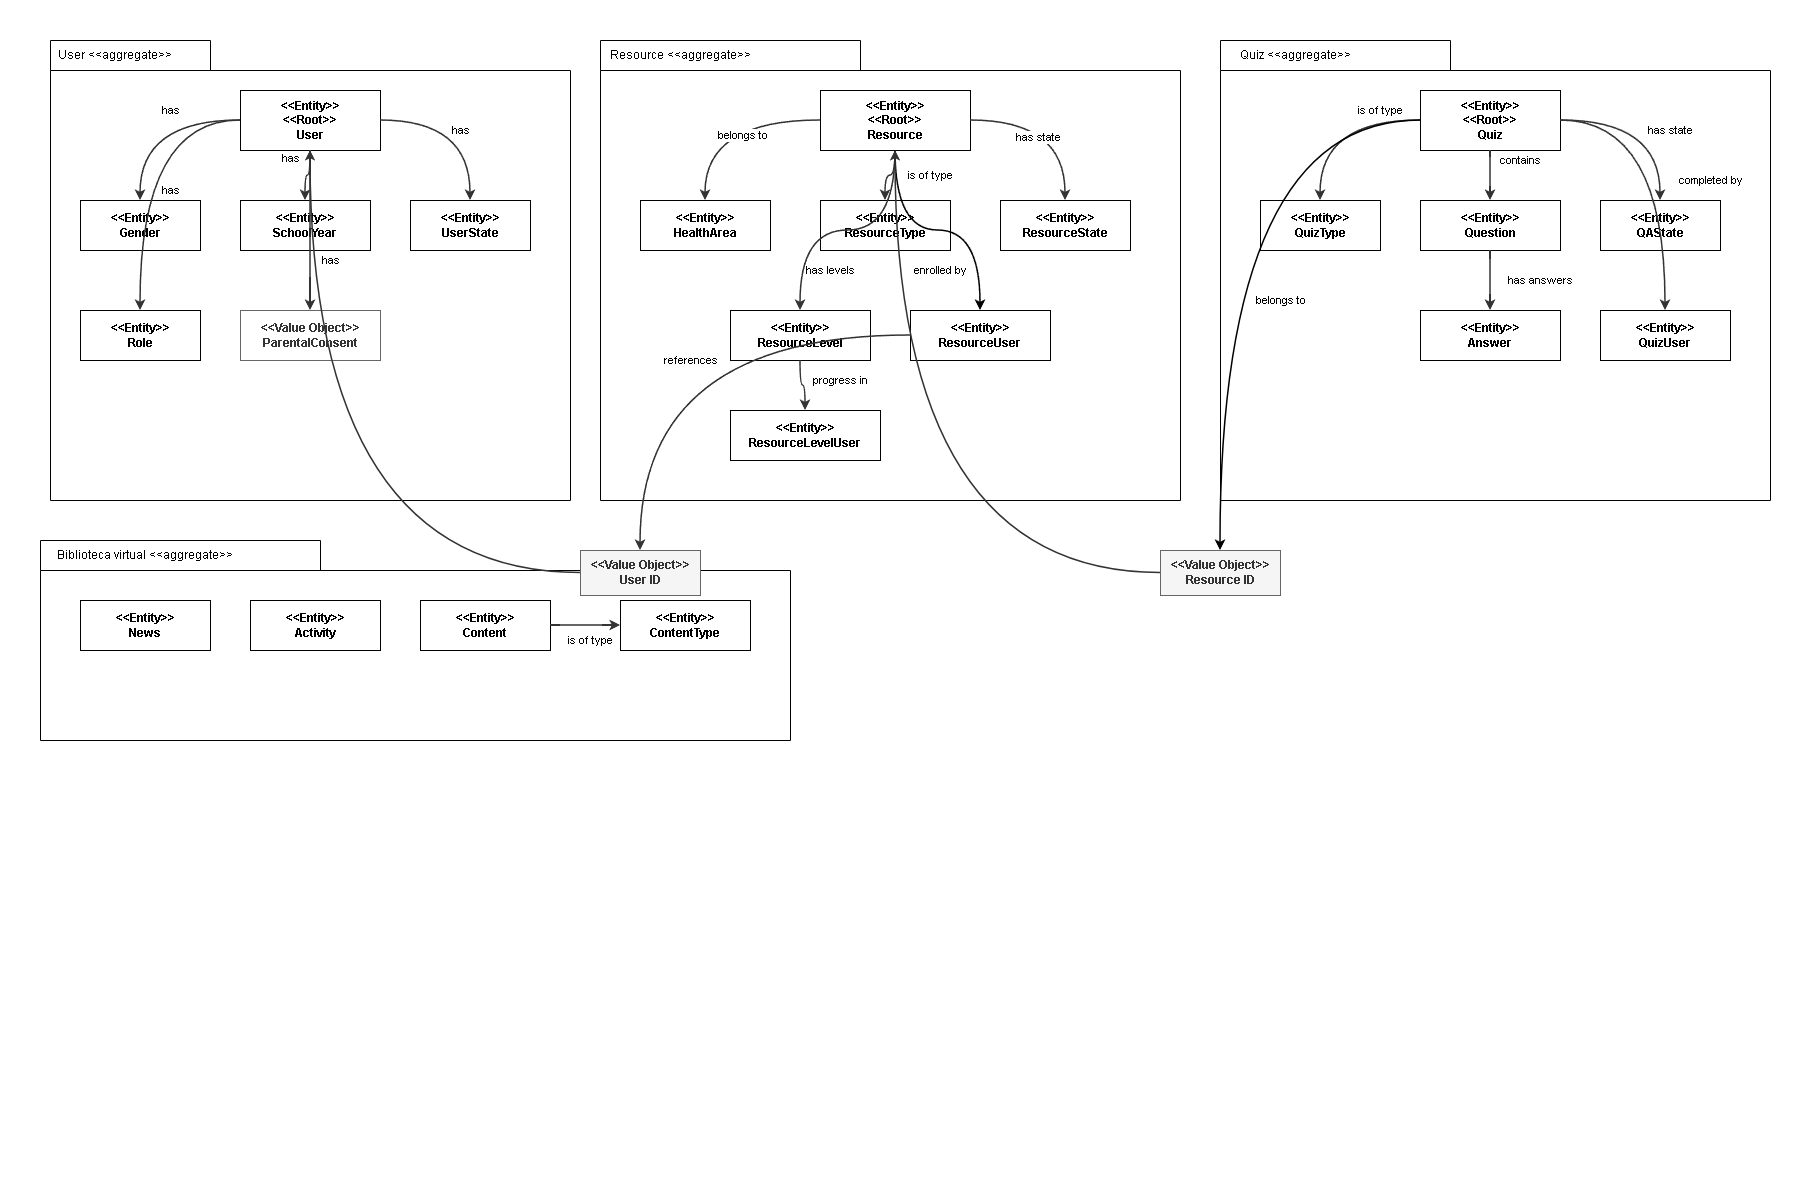

The diagram above was exported from draw.io. Its source (the exported page's mxGraphModel, read from the mxfile embedded in the PNG):
<mxGraphModel dx="933" dy="758" grid="1" gridSize="10" guides="1" tooltips="1" connect="1" arrows="1" fold="1" page="1" pageScale="1" pageWidth="1800" pageHeight="1200" math="0" shadow="0">
  <root>
    <mxCell id="0" />
    <mxCell id="1" parent="0" />
    <mxCell id="agg_user" parent="1" style="shape=folder;fontStyle=1;tabWidth=160;tabHeight=30;tabPosition=left;html=1;whiteSpace=wrap;verticalAlign=top;align=left;spacingLeft=10;spacingTop=5;fillColor=none;fontColor=light-dark(#FFFFFF,#000000);strokeColor=default;" value="" vertex="1">
      <mxGeometry height="460" width="520" x="50" y="40" as="geometry" />
    </mxCell>
    <mxCell id="u_root" parent="agg_user" style="rounded=0;whiteSpace=wrap;html=1;align=center;verticalAlign=middle;" value="&lt;b&gt;&amp;lt;&amp;lt;Entity&amp;gt;&amp;gt;&lt;br&gt;&amp;lt;&amp;lt;Root&amp;gt;&amp;gt;&lt;/b&gt;&lt;br&gt;&lt;b&gt;User&lt;/b&gt;" vertex="1">
      <mxGeometry height="60" width="140" x="190" y="50" as="geometry" />
    </mxCell>
    <mxCell id="u_gender" parent="agg_user" style="rounded=0;whiteSpace=wrap;html=1;fillColor=default;fontColor=#000000;strokeColor=default;align=center;verticalAlign=middle;" value="&lt;b&gt;&amp;lt;&amp;lt;Entity&amp;gt;&amp;gt;&lt;/b&gt;&lt;br&gt;&lt;b&gt;Gender&lt;/b&gt;" vertex="1">
      <mxGeometry height="50" width="120" x="30" y="160" as="geometry" />
    </mxCell>
    <mxCell id="u_school" parent="agg_user" style="rounded=0;whiteSpace=wrap;html=1;fillColor=default;fontColor=#000000;strokeColor=default;align=center;verticalAlign=middle;" value="&lt;b&gt;&amp;lt;&amp;lt;Entity&amp;gt;&amp;gt;&lt;/b&gt;&lt;br&gt;&lt;b&gt;SchoolYear&lt;/b&gt;" vertex="1">
      <mxGeometry height="50" width="130" x="190" y="160" as="geometry" />
    </mxCell>
    <mxCell id="u_state" parent="agg_user" style="rounded=0;whiteSpace=wrap;html=1;fillColor=default;fontColor=#000000;strokeColor=default;align=center;verticalAlign=middle;" value="&lt;b&gt;&amp;lt;&amp;lt;Entity&amp;gt;&amp;gt;&lt;/b&gt;&lt;br&gt;&lt;b&gt;UserState&lt;/b&gt;" vertex="1">
      <mxGeometry height="50" width="120" x="360" y="160" as="geometry" />
    </mxCell>
    <mxCell id="u_role" parent="agg_user" style="rounded=0;whiteSpace=wrap;html=1;fillColor=default;fontColor=#000000;strokeColor=default;align=center;verticalAlign=middle;" value="&lt;b&gt;&amp;lt;&amp;lt;Entity&amp;gt;&amp;gt;&lt;/b&gt;&lt;br&gt;&lt;b&gt;Role&lt;/b&gt;" vertex="1">
      <mxGeometry height="50" width="120" x="30" y="270" as="geometry" />
    </mxCell>
    <mxCell id="u_consent" parent="agg_user" style="rounded=0;whiteSpace=wrap;html=1;fillColor=default;fontColor=#333333;strokeColor=#666666;align=center;verticalAlign=middle;" value="&lt;b&gt;&amp;lt;&amp;lt;Value Object&amp;gt;&amp;gt;&lt;/b&gt;&lt;br&gt;&lt;b&gt;ParentalConsent&lt;/b&gt;" vertex="1">
      <mxGeometry height="50" width="140" x="190" y="270" as="geometry" />
    </mxCell>
    <mxCell id="agg_resource" parent="1" style="shape=folder;fontStyle=1;tabWidth=260;tabHeight=30;tabPosition=left;html=1;whiteSpace=wrap;fillColor=none;strokeColor=default;verticalAlign=top;align=left;spacingLeft=10;spacingTop=5;" value="" vertex="1">
      <mxGeometry height="460" width="580" x="600" y="40" as="geometry" />
    </mxCell>
    <mxCell id="r_root" parent="agg_resource" style="rounded=0;whiteSpace=wrap;html=1;align=center;verticalAlign=middle;" value="&lt;b&gt;&amp;lt;&amp;lt;Entity&amp;gt;&amp;gt;&lt;br&gt;&amp;lt;&amp;lt;Root&amp;gt;&amp;gt;&lt;/b&gt;&lt;br&gt;&lt;b&gt;Resource&lt;/b&gt;" vertex="1">
      <mxGeometry height="60" width="150" x="220" y="50" as="geometry" />
    </mxCell>
    <mxCell id="r_health" parent="agg_resource" style="rounded=0;whiteSpace=wrap;html=1;align=center;verticalAlign=middle;fillColor=default;" value="&lt;b&gt;&amp;lt;&amp;lt;Entity&amp;gt;&amp;gt;&lt;/b&gt;&lt;br&gt;&lt;b&gt;HealthArea&lt;/b&gt;" vertex="1">
      <mxGeometry height="50" width="130" x="40" y="160" as="geometry" />
    </mxCell>
    <mxCell id="r_type" parent="agg_resource" style="rounded=0;whiteSpace=wrap;html=1;fillColor=default;fontColor=#000000;strokeColor=default;align=center;verticalAlign=middle;" value="&lt;b&gt;&amp;lt;&amp;lt;Entity&amp;gt;&amp;gt;&lt;/b&gt;&lt;br&gt;&lt;b&gt;ResourceType&lt;/b&gt;" vertex="1">
      <mxGeometry height="50" width="130" x="220" y="160" as="geometry" />
    </mxCell>
    <mxCell id="r_state" parent="agg_resource" style="rounded=0;whiteSpace=wrap;html=1;fillColor=default;fontColor=#000000;strokeColor=default;align=center;verticalAlign=middle;" value="&lt;b&gt;&amp;lt;&amp;lt;Entity&amp;gt;&amp;gt;&lt;/b&gt;&lt;br&gt;&lt;b&gt;ResourceState&lt;/b&gt;" vertex="1">
      <mxGeometry height="50" width="130" x="400" y="160" as="geometry" />
    </mxCell>
    <mxCell id="r_level" parent="agg_resource" style="rounded=0;whiteSpace=wrap;html=1;fillColor=default;fontColor=#000000;strokeColor=default;align=center;verticalAlign=middle;" value="&lt;b&gt;&amp;lt;&amp;lt;Entity&amp;gt;&amp;gt;&lt;/b&gt;&lt;br&gt;&lt;b&gt;ResourceLevel&lt;/b&gt;" vertex="1">
      <mxGeometry height="50" width="140" x="130" y="270" as="geometry" />
    </mxCell>
    <mxCell id="r_user" parent="agg_resource" style="rounded=0;whiteSpace=wrap;html=1;fillColor=default;fontColor=#000000;strokeColor=default;align=center;verticalAlign=middle;" value="&lt;b&gt;&amp;lt;&amp;lt;Entity&amp;gt;&amp;gt;&lt;/b&gt;&lt;br&gt;&lt;b&gt;ResourceUser&lt;/b&gt;" vertex="1">
      <mxGeometry height="50" width="140" x="310" y="270" as="geometry" />
    </mxCell>
    <mxCell id="r_lvl_user" parent="agg_resource" style="rounded=0;whiteSpace=wrap;html=1;fillColor=default;fontColor=#000000;strokeColor=default;align=center;verticalAlign=middle;" value="&lt;b&gt;&amp;lt;&amp;lt;Entity&amp;gt;&amp;gt;&lt;/b&gt;&lt;br&gt;&lt;b&gt;ResourceLevelUser&lt;/b&gt;" vertex="1">
      <mxGeometry height="50" width="150" x="130" y="370" as="geometry" />
    </mxCell>
    <mxCell id="agg_quiz" parent="1" style="shape=folder;fontStyle=1;tabWidth=230;tabHeight=30;tabPosition=left;html=1;whiteSpace=wrap;fillColor=none;strokeColor=default;verticalAlign=top;align=left;spacingLeft=10;spacingTop=5;" value="" vertex="1">
      <mxGeometry height="460" width="550" x="1220" y="40" as="geometry" />
    </mxCell>
    <mxCell id="q_root" parent="agg_quiz" style="rounded=0;whiteSpace=wrap;html=1;align=center;verticalAlign=middle;" value="&lt;b&gt;&amp;lt;&amp;lt;Entity&amp;gt;&amp;gt;&lt;br&gt;&amp;lt;&amp;lt;Root&amp;gt;&amp;gt;&lt;/b&gt;&lt;br&gt;&lt;b&gt;Quiz&lt;/b&gt;" vertex="1">
      <mxGeometry height="60" width="140" x="200" y="50" as="geometry" />
    </mxCell>
    <mxCell id="q_type" parent="agg_quiz" style="rounded=0;whiteSpace=wrap;html=1;fillColor=default;fontColor=#000000;strokeColor=default;align=center;verticalAlign=middle;" value="&lt;b&gt;&amp;lt;&amp;lt;Entity&amp;gt;&amp;gt;&lt;/b&gt;&lt;br&gt;&lt;b&gt;QuizType&lt;/b&gt;" vertex="1">
      <mxGeometry height="50" width="120" x="40" y="160" as="geometry" />
    </mxCell>
    <mxCell id="q_state" parent="agg_quiz" style="rounded=0;whiteSpace=wrap;html=1;fillColor=default;fontColor=#000000;strokeColor=default;align=center;verticalAlign=middle;" value="&lt;b&gt;&amp;lt;&amp;lt;Entity&amp;gt;&amp;gt;&lt;/b&gt;&lt;br&gt;&lt;b&gt;QAState&lt;/b&gt;" vertex="1">
      <mxGeometry height="50" width="120" x="380" y="160" as="geometry" />
    </mxCell>
    <mxCell id="q_question" parent="agg_quiz" style="rounded=0;whiteSpace=wrap;html=1;fillColor=default;fontColor=#000000;strokeColor=default;align=center;verticalAlign=middle;" value="&lt;b&gt;&amp;lt;&amp;lt;Entity&amp;gt;&amp;gt;&lt;/b&gt;&lt;br&gt;&lt;b&gt;Question&lt;/b&gt;" vertex="1">
      <mxGeometry height="50" width="140" x="200" y="160" as="geometry" />
    </mxCell>
    <mxCell id="q_answer" parent="agg_quiz" style="rounded=0;whiteSpace=wrap;html=1;fillColor=default;fontColor=#000000;strokeColor=default;align=center;verticalAlign=middle;" value="&lt;b&gt;&amp;lt;&amp;lt;Entity&amp;gt;&amp;gt;&lt;/b&gt;&lt;br&gt;&lt;b&gt;Answer&lt;/b&gt;" vertex="1">
      <mxGeometry height="50" width="140" x="200" y="270" as="geometry" />
    </mxCell>
    <mxCell id="q_user" parent="agg_quiz" style="rounded=0;whiteSpace=wrap;html=1;fillColor=default;fontColor=#000000;strokeColor=default;align=center;verticalAlign=middle;" value="&lt;b&gt;&amp;lt;&amp;lt;Entity&amp;gt;&amp;gt;&lt;/b&gt;&lt;br&gt;&lt;b&gt;QuizUser&lt;/b&gt;" vertex="1">
      <mxGeometry height="50" width="130" x="380" y="270" as="geometry" />
    </mxCell>
    <mxCell id="agg_content" parent="1" style="shape=folder;fontStyle=1;tabWidth=280;tabHeight=30;tabPosition=left;html=1;whiteSpace=wrap;fillColor=none;strokeColor=default;verticalAlign=top;align=left;spacingLeft=10;spacingTop=5;" value="" vertex="1">
      <mxGeometry height="200" width="750" x="40" y="540" as="geometry" />
    </mxCell>
    <mxCell id="c_news" parent="agg_content" style="rounded=0;whiteSpace=wrap;html=1;fillColor=none;fontColor=#000000;strokeColor=default;align=center;verticalAlign=middle;" value="&lt;b&gt;&amp;lt;&amp;lt;Entity&amp;gt;&amp;gt;&lt;/b&gt;&lt;br&gt;&lt;b&gt;News&lt;/b&gt;" vertex="1">
      <mxGeometry height="50" width="130" x="40" y="60" as="geometry" />
    </mxCell>
    <mxCell id="c_activity" parent="agg_content" style="rounded=0;whiteSpace=wrap;html=1;fillColor=none;fontColor=#000000;strokeColor=default;align=center;verticalAlign=middle;" value="&lt;b&gt;&amp;lt;&amp;lt;Entity&amp;gt;&amp;gt;&lt;/b&gt;&lt;br&gt;&lt;b&gt;Activity&lt;/b&gt;" vertex="1">
      <mxGeometry height="50" width="130" x="210" y="60" as="geometry" />
    </mxCell>
    <mxCell id="c_content" parent="agg_content" style="rounded=0;whiteSpace=wrap;html=1;fillColor=none;fontColor=#000000;strokeColor=default;align=center;verticalAlign=middle;" value="&lt;b&gt;&amp;lt;&amp;lt;Entity&amp;gt;&amp;gt;&lt;/b&gt;&lt;br&gt;&lt;b&gt;Content&lt;/b&gt;" vertex="1">
      <mxGeometry height="50" width="130" x="380" y="60" as="geometry" />
    </mxCell>
    <mxCell id="c_type" parent="agg_content" style="rounded=0;whiteSpace=wrap;html=1;fillColor=none;fontColor=#000000;strokeColor=default;align=center;verticalAlign=middle;" value="&lt;b&gt;&amp;lt;&amp;lt;Entity&amp;gt;&amp;gt;&lt;/b&gt;&lt;br&gt;&lt;b&gt;ContentType&lt;/b&gt;" vertex="1">
      <mxGeometry height="50" width="130" x="580" y="60" as="geometry" />
    </mxCell>
    <mxCell id="2vyJC88wGN8R2tS5ndep-10" parent="agg_content" style="text;html=1;whiteSpace=wrap;strokeColor=none;fillColor=none;align=center;verticalAlign=middle;rounded=0;" value="Biblioteca virtual &amp;lt;&amp;lt;aggregate&amp;gt;&amp;gt;" vertex="1">
      <mxGeometry height="30" width="180" x="15" as="geometry" />
    </mxCell>
    <mxCell id="vo_user_id1" parent="1" style="rounded=0;whiteSpace=wrap;html=1;fillColor=#f5f5f5;fontColor=#333333;strokeColor=#666666;align=center;verticalAlign=middle;" value="&lt;b&gt;&amp;lt;&amp;lt;Value Object&amp;gt;&amp;gt;&lt;/b&gt;&lt;br&gt;&lt;b&gt;User ID&lt;/b&gt;" vertex="1">
      <mxGeometry height="45" width="120" x="580" y="550" as="geometry" />
    </mxCell>
    <mxCell id="vo_res_id1" parent="1" style="rounded=0;whiteSpace=wrap;html=1;fillColor=#f5f5f5;fontColor=#333333;strokeColor=#666666;align=center;verticalAlign=middle;" value="&lt;b&gt;&amp;lt;&amp;lt;Value Object&amp;gt;&amp;gt;&lt;/b&gt;&lt;br&gt;&lt;b&gt;Resource ID&lt;/b&gt;" vertex="1">
      <mxGeometry height="45" width="120" x="1160" y="550" as="geometry" />
    </mxCell>
    <mxCell id="e_u1" edge="1" parent="1" source="u_root" style="edgeStyle=orthogonalEdgeStyle;rounded=0;orthogonalLoop=1;jettySize=auto;html=1;strokeColor=#333333;strokeWidth=1.5;dashed=0;curved=1;curveGeometry=1;" target="u_gender" value="has">
      <mxGeometry relative="1" x="-0.1467" y="-23" as="geometry">
        <mxPoint x="2" y="-1" as="offset" />
      </mxGeometry>
    </mxCell>
    <mxCell id="e_u2" edge="1" parent="1" source="u_root" style="edgeStyle=orthogonalEdgeStyle;rounded=0;orthogonalLoop=1;jettySize=auto;html=1;strokeColor=#333333;strokeWidth=1.5;dashed=0;curved=1;curveGeometry=1;" target="u_school" value="has">
      <mxGeometry relative="1" x="-0.6364" y="-20" as="geometry">
        <mxPoint as="offset" />
      </mxGeometry>
    </mxCell>
    <mxCell id="e_u3" edge="1" parent="1" source="u_root" style="edgeStyle=orthogonalEdgeStyle;rounded=0;orthogonalLoop=1;jettySize=auto;html=1;strokeColor=#333333;strokeWidth=1.5;dashed=0;curved=1;curveGeometry=1;" target="u_state" value="has">
      <mxGeometry relative="1" x="0.0672" y="16" as="geometry">
        <mxPoint as="offset" />
      </mxGeometry>
    </mxCell>
    <mxCell id="e_u4" edge="1" parent="1" source="u_root" style="edgeStyle=orthogonalEdgeStyle;rounded=0;orthogonalLoop=1;jettySize=auto;html=1;strokeColor=#333333;strokeWidth=1.5;dashed=0;curved=1;curveGeometry=1;" target="u_role" value="has">
      <mxGeometry relative="1" x="-0.0545" y="14" as="geometry">
        <mxPoint x="-1" as="offset" />
      </mxGeometry>
    </mxCell>
    <mxCell id="e_u5" edge="1" parent="1" source="u_root" style="edgeStyle=orthogonalEdgeStyle;rounded=0;orthogonalLoop=1;jettySize=auto;html=1;strokeColor=#333333;strokeWidth=1.5;dashed=0;curved=1;curveGeometry=1;" target="u_consent" value="has">
      <mxGeometry relative="1" x="0.375" y="20" as="geometry">
        <mxPoint as="offset" />
      </mxGeometry>
    </mxCell>
    <mxCell id="e_r1" edge="1" parent="1" source="r_root" style="edgeStyle=orthogonalEdgeStyle;rounded=0;orthogonalLoop=1;jettySize=auto;html=1;strokeColor=#333333;strokeWidth=1.5;dashed=0;curved=1;curveGeometry=1;" target="r_health" value="belongs to">
      <mxGeometry relative="1" as="geometry" />
    </mxCell>
    <mxCell id="e_r2" edge="1" parent="1" source="r_root" style="edgeStyle=orthogonalEdgeStyle;rounded=0;orthogonalLoop=1;jettySize=auto;html=1;strokeColor=#333333;strokeWidth=1.5;dashed=0;curved=1;curveGeometry=1;" target="r_type" value="is of type">
      <mxGeometry relative="1" x="-0.2977" y="37" as="geometry">
        <mxPoint y="-2" as="offset" />
      </mxGeometry>
    </mxCell>
    <mxCell id="e_r3" edge="1" parent="1" source="r_root" style="edgeStyle=orthogonalEdgeStyle;rounded=0;orthogonalLoop=1;jettySize=auto;html=1;strokeColor=#333333;strokeWidth=1.5;dashed=0;curved=1;curveGeometry=1;" target="r_state" value="has state">
      <mxGeometry relative="1" as="geometry" />
    </mxCell>
    <mxCell id="e_r4" edge="1" parent="1" source="r_root" style="edgeStyle=orthogonalEdgeStyle;rounded=0;orthogonalLoop=1;jettySize=auto;html=1;strokeColor=#333333;strokeWidth=1.5;dashed=0;curved=1;curveGeometry=1;" target="r_level" value="has levels">
      <mxGeometry relative="1" x="0.5419" y="25" as="geometry">
        <mxPoint as="offset" />
      </mxGeometry>
    </mxCell>
    <mxCell id="e_r5" edge="1" parent="1" source="r_root" style="edgeStyle=orthogonalEdgeStyle;rounded=0;orthogonalLoop=1;jettySize=auto;html=1;strokeColor=default;strokeWidth=1.5;dashed=0;curved=1;curveGeometry=1;" target="r_user" value="enrolled by">
      <mxGeometry relative="1" x="0.4795" y="-35" as="geometry">
        <mxPoint as="offset" />
      </mxGeometry>
    </mxCell>
    <mxCell id="e_r6" edge="1" parent="1" source="r_level" style="edgeStyle=orthogonalEdgeStyle;rounded=0;orthogonalLoop=1;jettySize=auto;html=1;strokeColor=#333333;strokeWidth=1.5;dashed=0;curved=1;curveGeometry=1;" target="r_lvl_user" value="progress in">
      <mxGeometry relative="1" x="0.1141" y="37" as="geometry">
        <mxPoint as="offset" />
      </mxGeometry>
    </mxCell>
    <mxCell id="e_q1" edge="1" parent="1" source="q_root" style="edgeStyle=orthogonalEdgeStyle;rounded=0;orthogonalLoop=1;jettySize=auto;html=1;strokeColor=#333333;strokeWidth=1.5;dashed=0;curved=1;curveGeometry=1;" target="q_type" value="is of type">
      <mxGeometry relative="1" x="-0.4916" y="-14" as="geometry">
        <mxPoint as="offset" />
      </mxGeometry>
    </mxCell>
    <mxCell id="e_q2" edge="1" parent="1" source="q_root" style="edgeStyle=orthogonalEdgeStyle;rounded=0;orthogonalLoop=1;jettySize=auto;html=1;strokeColor=#333333;strokeWidth=1.5;dashed=0;curved=1;curveGeometry=1;" target="q_state" value="has state">
      <mxGeometry relative="1" x="0.2878" y="32" as="geometry">
        <mxPoint as="offset" />
      </mxGeometry>
    </mxCell>
    <mxCell id="e_q3" edge="1" parent="1" source="q_root" style="edgeStyle=orthogonalEdgeStyle;rounded=0;orthogonalLoop=1;jettySize=auto;html=1;strokeColor=#333333;strokeWidth=1.5;dashed=0;curved=1;curveGeometry=1;" target="q_question" value="contains">
      <mxGeometry relative="1" x="-0.6" y="30" as="geometry">
        <mxPoint as="offset" />
      </mxGeometry>
    </mxCell>
    <mxCell id="e_q4" edge="1" parent="1" source="q_question" style="edgeStyle=orthogonalEdgeStyle;rounded=0;orthogonalLoop=1;jettySize=auto;html=1;strokeColor=#333333;strokeWidth=1.5;dashed=0;curved=1;curveGeometry=1;" target="q_answer" value="has answers">
      <mxGeometry relative="1" y="50" as="geometry">
        <mxPoint as="offset" />
      </mxGeometry>
    </mxCell>
    <mxCell id="e_q5" edge="1" parent="1" source="q_root" style="edgeStyle=orthogonalEdgeStyle;rounded=0;orthogonalLoop=1;jettySize=auto;html=1;strokeColor=#333333;strokeWidth=1.5;dashed=0;curved=1;curveGeometry=1;" target="q_user" value="completed by">
      <mxGeometry relative="1" x="0.061" y="61" as="geometry">
        <mxPoint as="offset" />
      </mxGeometry>
    </mxCell>
    <mxCell id="e_c1" edge="1" parent="1" source="c_content" style="edgeStyle=orthogonalEdgeStyle;rounded=0;orthogonalLoop=1;jettySize=auto;html=1;strokeColor=#333333;strokeWidth=1.5;dashed=0;curved=1;curveGeometry=1;" target="c_type" value="is of type">
      <mxGeometry relative="1" x="0.1429" y="-15" as="geometry">
        <mxPoint as="offset" />
      </mxGeometry>
    </mxCell>
    <mxCell id="e_ext1" edge="1" parent="1" source="r_user" style="edgeStyle=orthogonalEdgeStyle;rounded=0;orthogonalLoop=1;jettySize=auto;html=1;strokeColor=#333333;strokeWidth=1.5;dashed=0;curved=1;curveGeometry=1;" target="vo_user_id1" value="references">
      <mxGeometry relative="1" x="0.0704" y="-34" as="geometry">
        <mxPoint as="offset" />
      </mxGeometry>
    </mxCell>
    <mxCell id="e_ext2" edge="1" parent="1" source="vo_user_id1" style="edgeStyle=orthogonalEdgeStyle;rounded=0;orthogonalLoop=1;jettySize=auto;html=1;strokeColor=#333333;strokeWidth=1.5;dashed=0;curved=1;curveGeometry=1;" target="u_root" value="">
      <mxGeometry relative="1" as="geometry" />
    </mxCell>
    <mxCell id="e_ext3" edge="1" parent="1" source="q_root" style="edgeStyle=orthogonalEdgeStyle;rounded=0;orthogonalLoop=1;jettySize=auto;html=1;strokeColor=default;strokeWidth=1.5;dashed=0;curved=1;curveGeometry=1;" target="vo_res_id1" value="belongs to">
      <mxGeometry relative="1" x="0.0084" y="34" as="geometry">
        <mxPoint as="offset" />
      </mxGeometry>
    </mxCell>
    <mxCell id="e_ext4" edge="1" parent="1" source="vo_res_id1" style="edgeStyle=orthogonalEdgeStyle;rounded=0;orthogonalLoop=1;jettySize=auto;html=1;strokeColor=#333333;strokeWidth=1.5;dashed=0;curved=1;curveGeometry=1;" target="r_root" value="">
      <mxGeometry relative="1" as="geometry" />
    </mxCell>
    <mxCell id="2vyJC88wGN8R2tS5ndep-7" parent="1" style="text;html=1;whiteSpace=wrap;strokeColor=none;fillColor=none;align=center;verticalAlign=middle;rounded=0;" value="User &amp;lt;&amp;lt;aggregate&amp;gt;&amp;gt;" vertex="1">
      <mxGeometry height="30" width="150" x="40" y="40" as="geometry" />
    </mxCell>
    <mxCell id="2vyJC88wGN8R2tS5ndep-8" parent="1" style="text;html=1;whiteSpace=wrap;strokeColor=none;fillColor=none;align=center;verticalAlign=middle;rounded=0;" value="Resource &amp;lt;&amp;lt;aggregate&amp;gt;&amp;gt;" vertex="1">
      <mxGeometry height="30" width="180" x="590" y="40" as="geometry" />
    </mxCell>
    <mxCell id="2vyJC88wGN8R2tS5ndep-9" parent="1" style="text;html=1;whiteSpace=wrap;strokeColor=none;fillColor=none;align=center;verticalAlign=middle;rounded=0;" value="Quiz &amp;lt;&amp;lt;aggregate&amp;gt;&amp;gt;" vertex="1">
      <mxGeometry height="30" width="170" x="1210" y="40" as="geometry" />
    </mxCell>
  </root>
</mxGraphModel>